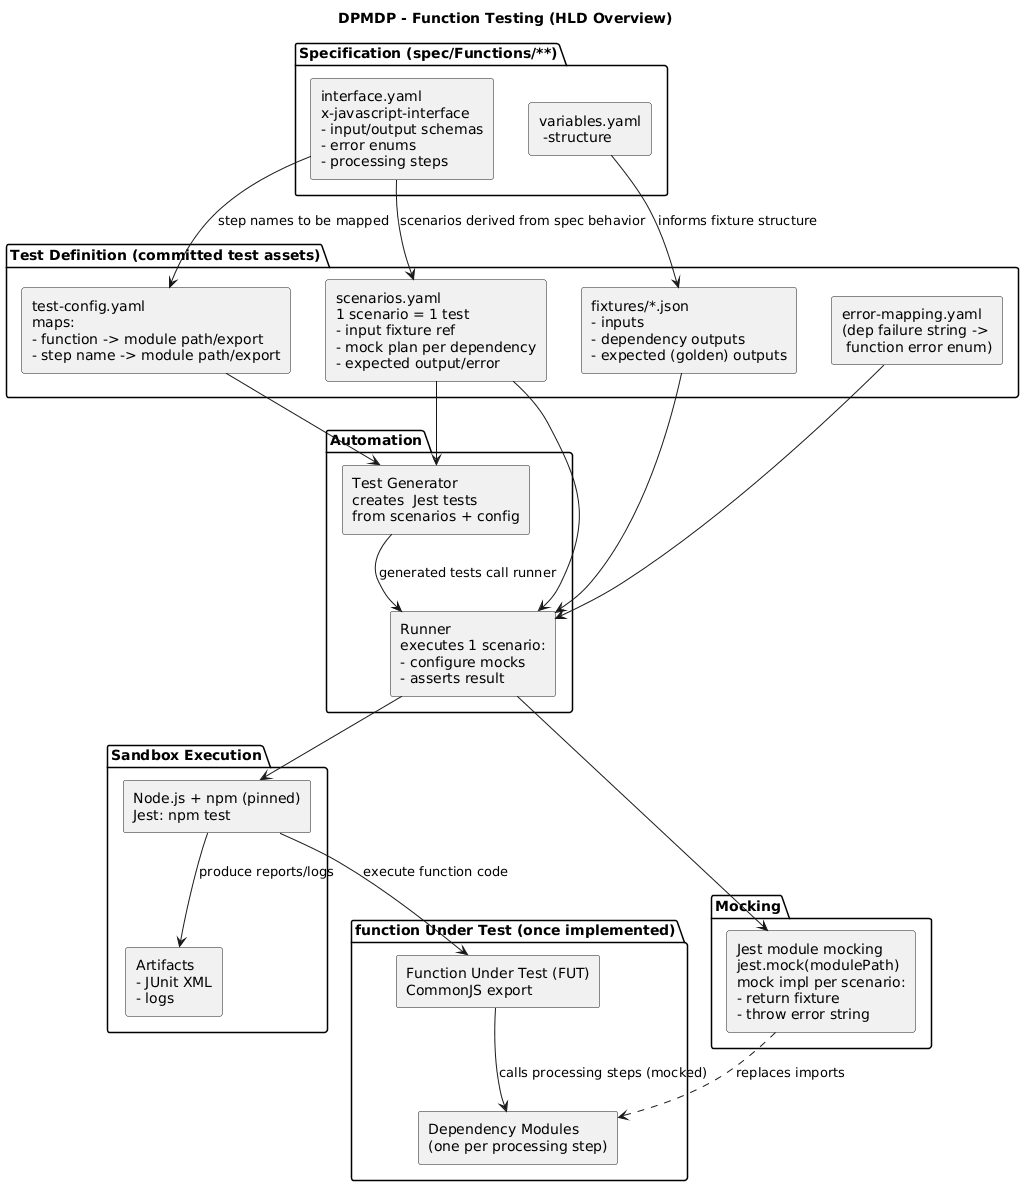

The diagram above was rendered by PlantUML. Its source (embedded in the PNG):
@startuml
skinparam responseMessageBelowArrow true

title 
DPMDP - Function Testing (HLD Overview)
end title


skinparam componentStyle rectangle
skinparam shadowing false

package "Specification (spec/Functions/**)" {
  [interface.yaml\nx-javascript-interface\n- input/output schemas\n- error enums\n- processing steps] as IFACE
  [variables.yaml\n -structure] as VARS
}

package "Test Definition (committed test assets)" {
  [scenarios.yaml\n1 scenario = 1 test\n- input fixture ref\n- mock plan per dependency\n- expected output/error] as SCEN
  [fixtures/*.json\n- inputs\n- dependency outputs\n- expected (golden) outputs] as FIX
  [error-mapping.yaml\n(dep failure string ->\n function error enum)] as EMAP
  [test-config.yaml\nmaps:\n- function -> module path/export\n- step name -> module path/export] as TCFG
}

package "Automation" {
  [Test Generator\ncreates  Jest tests\nfrom scenarios + config] as GEN
  [Runner\nexecutes 1 scenario:\n- configure mocks\n- asserts result] as RUN
}

package "Sandbox Execution" {
  [Node.js + npm (pinned)\nJest: npm test] as SANDBOX
  [Artifacts\n- JUnit XML\n- logs ] as ART
}

package "function Under Test (once implemented)" {
  [Function Under Test (FUT)\nCommonJS export] as FUT
  [Dependency Modules\n(one per processing step)] as DEPS
}

package "Mocking" {
  [Jest module mocking\njest.mock(modulePath)\nmock impl per scenario:\n- return fixture\n- throw error string] as JMOCK
}

' Spec drives what needs to be tested
IFACE --> SCEN : scenarios derived from spec behavior
IFACE --> TCFG : step names to be mapped
VARS  --> FIX  : informs fixture structure

' Test assets are inputs to automation
SCEN --> GEN
TCFG --> GEN
SCEN --> RUN
FIX  --> RUN
EMAP --> RUN

' Generator produces committed tests (conceptual output)
GEN --> RUN : generated tests call runner

' Runner uses sandbox + installs mocks + runs FUT
RUN --> SANDBOX
RUN --> JMOCK
JMOCK ..> DEPS : replaces imports

SANDBOX --> FUT : execute function code
FUT --> DEPS : calls processing steps (mocked)

SANDBOX --> ART : produce reports/logs
@enduml